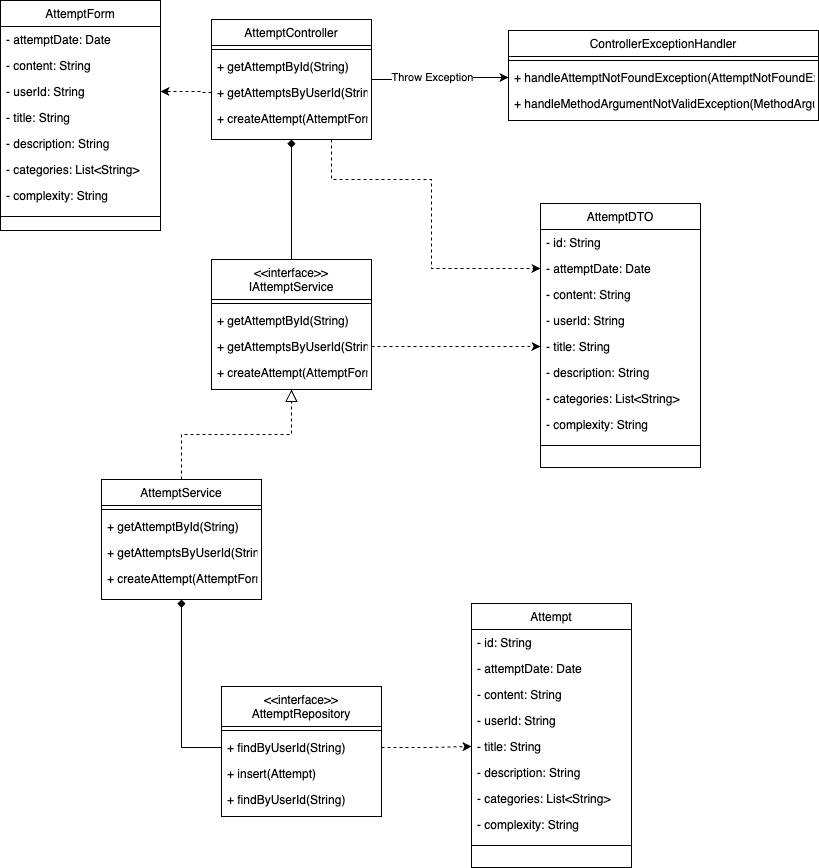

The diagram above was exported from draw.io. Its source (the exported page's mxGraphModel, read from the mxfile embedded in the PNG):
<mxGraphModel dx="429" dy="606" grid="1" gridSize="10" guides="1" tooltips="1" connect="1" arrows="1" fold="1" page="1" pageScale="1" pageWidth="827" pageHeight="1169" math="0" shadow="0">
  <root>
    <mxCell id="WIyWlLk6GJQsqaUBKTNV-0" />
    <mxCell id="WIyWlLk6GJQsqaUBKTNV-1" parent="WIyWlLk6GJQsqaUBKTNV-0" />
    <mxCell id="rxi1xAc-6P9yMEaOJGGh-54" style="edgeStyle=orthogonalEdgeStyle;rounded=0;orthogonalLoop=1;jettySize=auto;html=1;exitX=1;exitY=0.5;exitDx=0;exitDy=0;entryX=0;entryY=0.5;entryDx=0;entryDy=0;" edge="1" parent="WIyWlLk6GJQsqaUBKTNV-1" source="zkfFHV4jXpPFQw0GAbJ--0" target="rxi1xAc-6P9yMEaOJGGh-37">
      <mxGeometry relative="1" as="geometry" />
    </mxCell>
    <mxCell id="rxi1xAc-6P9yMEaOJGGh-56" value="Throw Exception" style="edgeLabel;html=1;align=center;verticalAlign=middle;resizable=0;points=[];" vertex="1" connectable="0" parent="rxi1xAc-6P9yMEaOJGGh-54">
      <mxGeometry x="-0.1277" y="2" relative="1" as="geometry">
        <mxPoint as="offset" />
      </mxGeometry>
    </mxCell>
    <mxCell id="zkfFHV4jXpPFQw0GAbJ--0" value="AttemptController" style="swimlane;fontStyle=0;align=center;verticalAlign=top;childLayout=stackLayout;horizontal=1;startSize=26;horizontalStack=0;resizeParent=1;resizeLast=0;collapsible=1;marginBottom=0;rounded=0;shadow=0;strokeWidth=1;" parent="WIyWlLk6GJQsqaUBKTNV-1" vertex="1">
      <mxGeometry x="220" y="120" width="160" height="120" as="geometry">
        <mxRectangle x="230" y="140" width="160" height="26" as="alternateBounds" />
      </mxGeometry>
    </mxCell>
    <mxCell id="zkfFHV4jXpPFQw0GAbJ--4" value="" style="line;html=1;strokeWidth=1;align=left;verticalAlign=middle;spacingTop=-1;spacingLeft=3;spacingRight=3;rotatable=0;labelPosition=right;points=[];portConstraint=eastwest;" parent="zkfFHV4jXpPFQw0GAbJ--0" vertex="1">
      <mxGeometry y="26" width="160" height="8" as="geometry" />
    </mxCell>
    <mxCell id="zkfFHV4jXpPFQw0GAbJ--5" value="+ getAttemptById(String)" style="text;align=left;verticalAlign=top;spacingLeft=4;spacingRight=4;overflow=hidden;rotatable=0;points=[[0,0.5],[1,0.5]];portConstraint=eastwest;" parent="zkfFHV4jXpPFQw0GAbJ--0" vertex="1">
      <mxGeometry y="34" width="160" height="26" as="geometry" />
    </mxCell>
    <mxCell id="rxi1xAc-6P9yMEaOJGGh-0" value="+ getAttemptsByUserId(String)" style="text;align=left;verticalAlign=top;spacingLeft=4;spacingRight=4;overflow=hidden;rotatable=0;points=[[0,0.5],[1,0.5]];portConstraint=eastwest;" vertex="1" parent="zkfFHV4jXpPFQw0GAbJ--0">
      <mxGeometry y="60" width="160" height="26" as="geometry" />
    </mxCell>
    <mxCell id="rxi1xAc-6P9yMEaOJGGh-1" value="+ createAttempt(AttemptForm)" style="text;align=left;verticalAlign=top;spacingLeft=4;spacingRight=4;overflow=hidden;rotatable=0;points=[[0,0.5],[1,0.5]];portConstraint=eastwest;" vertex="1" parent="zkfFHV4jXpPFQw0GAbJ--0">
      <mxGeometry y="86" width="160" height="26" as="geometry" />
    </mxCell>
    <mxCell id="zkfFHV4jXpPFQw0GAbJ--6" value="Attempt" style="swimlane;fontStyle=0;align=center;verticalAlign=top;childLayout=stackLayout;horizontal=1;startSize=26;horizontalStack=0;resizeParent=1;resizeLast=0;collapsible=1;marginBottom=0;rounded=0;shadow=0;strokeWidth=1;" parent="WIyWlLk6GJQsqaUBKTNV-1" vertex="1">
      <mxGeometry x="480" y="704" width="160" height="264" as="geometry">
        <mxRectangle x="130" y="380" width="160" height="26" as="alternateBounds" />
      </mxGeometry>
    </mxCell>
    <mxCell id="zkfFHV4jXpPFQw0GAbJ--7" value="- id: String" style="text;align=left;verticalAlign=top;spacingLeft=4;spacingRight=4;overflow=hidden;rotatable=0;points=[[0,0.5],[1,0.5]];portConstraint=eastwest;" parent="zkfFHV4jXpPFQw0GAbJ--6" vertex="1">
      <mxGeometry y="26" width="160" height="26" as="geometry" />
    </mxCell>
    <mxCell id="zkfFHV4jXpPFQw0GAbJ--8" value="- attemptDate: Date" style="text;align=left;verticalAlign=top;spacingLeft=4;spacingRight=4;overflow=hidden;rotatable=0;points=[[0,0.5],[1,0.5]];portConstraint=eastwest;rounded=0;shadow=0;html=0;" parent="zkfFHV4jXpPFQw0GAbJ--6" vertex="1">
      <mxGeometry y="52" width="160" height="26" as="geometry" />
    </mxCell>
    <mxCell id="rxi1xAc-6P9yMEaOJGGh-29" value="- content: String" style="text;align=left;verticalAlign=top;spacingLeft=4;spacingRight=4;overflow=hidden;rotatable=0;points=[[0,0.5],[1,0.5]];portConstraint=eastwest;rounded=0;shadow=0;html=0;" vertex="1" parent="zkfFHV4jXpPFQw0GAbJ--6">
      <mxGeometry y="78" width="160" height="26" as="geometry" />
    </mxCell>
    <mxCell id="rxi1xAc-6P9yMEaOJGGh-30" value="- userId: String" style="text;align=left;verticalAlign=top;spacingLeft=4;spacingRight=4;overflow=hidden;rotatable=0;points=[[0,0.5],[1,0.5]];portConstraint=eastwest;rounded=0;shadow=0;html=0;" vertex="1" parent="zkfFHV4jXpPFQw0GAbJ--6">
      <mxGeometry y="104" width="160" height="26" as="geometry" />
    </mxCell>
    <mxCell id="rxi1xAc-6P9yMEaOJGGh-31" value="- title: String" style="text;align=left;verticalAlign=top;spacingLeft=4;spacingRight=4;overflow=hidden;rotatable=0;points=[[0,0.5],[1,0.5]];portConstraint=eastwest;rounded=0;shadow=0;html=0;" vertex="1" parent="zkfFHV4jXpPFQw0GAbJ--6">
      <mxGeometry y="130" width="160" height="26" as="geometry" />
    </mxCell>
    <mxCell id="rxi1xAc-6P9yMEaOJGGh-32" value="- description: String" style="text;align=left;verticalAlign=top;spacingLeft=4;spacingRight=4;overflow=hidden;rotatable=0;points=[[0,0.5],[1,0.5]];portConstraint=eastwest;rounded=0;shadow=0;html=0;" vertex="1" parent="zkfFHV4jXpPFQw0GAbJ--6">
      <mxGeometry y="156" width="160" height="26" as="geometry" />
    </mxCell>
    <mxCell id="rxi1xAc-6P9yMEaOJGGh-33" value="- categories: List&lt;String&gt;" style="text;align=left;verticalAlign=top;spacingLeft=4;spacingRight=4;overflow=hidden;rotatable=0;points=[[0,0.5],[1,0.5]];portConstraint=eastwest;rounded=0;shadow=0;html=0;" vertex="1" parent="zkfFHV4jXpPFQw0GAbJ--6">
      <mxGeometry y="182" width="160" height="26" as="geometry" />
    </mxCell>
    <mxCell id="rxi1xAc-6P9yMEaOJGGh-34" value="- complexity: String" style="text;align=left;verticalAlign=top;spacingLeft=4;spacingRight=4;overflow=hidden;rotatable=0;points=[[0,0.5],[1,0.5]];portConstraint=eastwest;rounded=0;shadow=0;html=0;" vertex="1" parent="zkfFHV4jXpPFQw0GAbJ--6">
      <mxGeometry y="208" width="160" height="26" as="geometry" />
    </mxCell>
    <mxCell id="zkfFHV4jXpPFQw0GAbJ--9" value="" style="line;html=1;strokeWidth=1;align=left;verticalAlign=middle;spacingTop=-1;spacingLeft=3;spacingRight=3;rotatable=0;labelPosition=right;points=[];portConstraint=eastwest;" parent="zkfFHV4jXpPFQw0GAbJ--6" vertex="1">
      <mxGeometry y="234" width="160" height="16" as="geometry" />
    </mxCell>
    <mxCell id="rxi1xAc-6P9yMEaOJGGh-2" value="AttemptService" style="swimlane;fontStyle=0;align=center;verticalAlign=top;childLayout=stackLayout;horizontal=1;startSize=26;horizontalStack=0;resizeParent=1;resizeLast=0;collapsible=1;marginBottom=0;rounded=0;shadow=0;strokeWidth=1;" vertex="1" parent="WIyWlLk6GJQsqaUBKTNV-1">
      <mxGeometry x="110" y="580" width="160" height="120" as="geometry">
        <mxRectangle x="230" y="140" width="160" height="26" as="alternateBounds" />
      </mxGeometry>
    </mxCell>
    <mxCell id="rxi1xAc-6P9yMEaOJGGh-3" value="" style="line;html=1;strokeWidth=1;align=left;verticalAlign=middle;spacingTop=-1;spacingLeft=3;spacingRight=3;rotatable=0;labelPosition=right;points=[];portConstraint=eastwest;" vertex="1" parent="rxi1xAc-6P9yMEaOJGGh-2">
      <mxGeometry y="26" width="160" height="8" as="geometry" />
    </mxCell>
    <mxCell id="rxi1xAc-6P9yMEaOJGGh-4" value="+ getAttemptById(String)" style="text;align=left;verticalAlign=top;spacingLeft=4;spacingRight=4;overflow=hidden;rotatable=0;points=[[0,0.5],[1,0.5]];portConstraint=eastwest;" vertex="1" parent="rxi1xAc-6P9yMEaOJGGh-2">
      <mxGeometry y="34" width="160" height="26" as="geometry" />
    </mxCell>
    <mxCell id="rxi1xAc-6P9yMEaOJGGh-5" value="+ getAttemptsByUserId(String)" style="text;align=left;verticalAlign=top;spacingLeft=4;spacingRight=4;overflow=hidden;rotatable=0;points=[[0,0.5],[1,0.5]];portConstraint=eastwest;" vertex="1" parent="rxi1xAc-6P9yMEaOJGGh-2">
      <mxGeometry y="60" width="160" height="26" as="geometry" />
    </mxCell>
    <mxCell id="rxi1xAc-6P9yMEaOJGGh-6" value="+ createAttempt(AttemptForm)" style="text;align=left;verticalAlign=top;spacingLeft=4;spacingRight=4;overflow=hidden;rotatable=0;points=[[0,0.5],[1,0.5]];portConstraint=eastwest;" vertex="1" parent="rxi1xAc-6P9yMEaOJGGh-2">
      <mxGeometry y="86" width="160" height="26" as="geometry" />
    </mxCell>
    <mxCell id="rxi1xAc-6P9yMEaOJGGh-7" value="&lt;&lt;interface&gt;&gt;&#10;IAttemptService" style="swimlane;fontStyle=0;align=center;verticalAlign=top;childLayout=stackLayout;horizontal=1;startSize=40;horizontalStack=0;resizeParent=1;resizeLast=0;collapsible=1;marginBottom=0;rounded=0;shadow=0;strokeWidth=1;" vertex="1" parent="WIyWlLk6GJQsqaUBKTNV-1">
      <mxGeometry x="220" y="360" width="160" height="130" as="geometry">
        <mxRectangle x="230" y="140" width="160" height="26" as="alternateBounds" />
      </mxGeometry>
    </mxCell>
    <mxCell id="rxi1xAc-6P9yMEaOJGGh-8" value="" style="line;html=1;strokeWidth=1;align=left;verticalAlign=middle;spacingTop=-1;spacingLeft=3;spacingRight=3;rotatable=0;labelPosition=right;points=[];portConstraint=eastwest;" vertex="1" parent="rxi1xAc-6P9yMEaOJGGh-7">
      <mxGeometry y="40" width="160" height="8" as="geometry" />
    </mxCell>
    <mxCell id="rxi1xAc-6P9yMEaOJGGh-9" value="+ getAttemptById(String)" style="text;align=left;verticalAlign=top;spacingLeft=4;spacingRight=4;overflow=hidden;rotatable=0;points=[[0,0.5],[1,0.5]];portConstraint=eastwest;" vertex="1" parent="rxi1xAc-6P9yMEaOJGGh-7">
      <mxGeometry y="48" width="160" height="26" as="geometry" />
    </mxCell>
    <mxCell id="rxi1xAc-6P9yMEaOJGGh-10" value="+ getAttemptsByUserId(String)" style="text;align=left;verticalAlign=top;spacingLeft=4;spacingRight=4;overflow=hidden;rotatable=0;points=[[0,0.5],[1,0.5]];portConstraint=eastwest;" vertex="1" parent="rxi1xAc-6P9yMEaOJGGh-7">
      <mxGeometry y="74" width="160" height="26" as="geometry" />
    </mxCell>
    <mxCell id="rxi1xAc-6P9yMEaOJGGh-11" value="+ createAttempt(AttemptForm)" style="text;align=left;verticalAlign=top;spacingLeft=4;spacingRight=4;overflow=hidden;rotatable=0;points=[[0,0.5],[1,0.5]];portConstraint=eastwest;" vertex="1" parent="rxi1xAc-6P9yMEaOJGGh-7">
      <mxGeometry y="100" width="160" height="26" as="geometry" />
    </mxCell>
    <mxCell id="rxi1xAc-6P9yMEaOJGGh-16" value="" style="endArrow=block;endSize=10;endFill=0;shadow=0;strokeWidth=1;rounded=0;curved=0;edgeStyle=elbowEdgeStyle;elbow=vertical;exitX=0.5;exitY=0;exitDx=0;exitDy=0;entryX=0.5;entryY=1;entryDx=0;entryDy=0;dashed=1;" edge="1" parent="WIyWlLk6GJQsqaUBKTNV-1" source="rxi1xAc-6P9yMEaOJGGh-2" target="rxi1xAc-6P9yMEaOJGGh-7">
      <mxGeometry width="160" relative="1" as="geometry">
        <mxPoint x="180" y="770" as="sourcePoint" />
        <mxPoint x="280" y="650" as="targetPoint" />
      </mxGeometry>
    </mxCell>
    <mxCell id="rxi1xAc-6P9yMEaOJGGh-17" value="" style="html=1;labelBackgroundColor=#ffffff;jettySize=auto;orthogonalLoop=1;fontSize=14;rounded=0;jumpStyle=gap;edgeStyle=orthogonalEdgeStyle;startArrow=diamond;startFill=1;endArrow=none;strokeWidth=1;exitX=0.5;exitY=1;exitDx=0;exitDy=0;entryX=0.5;entryY=0;entryDx=0;entryDy=0;endFill=0;" edge="1" parent="WIyWlLk6GJQsqaUBKTNV-1" source="zkfFHV4jXpPFQw0GAbJ--0" target="rxi1xAc-6P9yMEaOJGGh-7">
      <mxGeometry width="48" height="48" relative="1" as="geometry">
        <mxPoint x="230" y="679" as="sourcePoint" />
        <mxPoint x="288" y="630" as="targetPoint" />
      </mxGeometry>
    </mxCell>
    <mxCell id="rxi1xAc-6P9yMEaOJGGh-23" value="&lt;&lt;interface&gt;&gt;&#10;AttemptRepository" style="swimlane;fontStyle=0;align=center;verticalAlign=top;childLayout=stackLayout;horizontal=1;startSize=40;horizontalStack=0;resizeParent=1;resizeLast=0;collapsible=1;marginBottom=0;rounded=0;shadow=0;strokeWidth=1;" vertex="1" parent="WIyWlLk6GJQsqaUBKTNV-1">
      <mxGeometry x="230" y="787" width="160" height="130" as="geometry">
        <mxRectangle x="230" y="140" width="160" height="26" as="alternateBounds" />
      </mxGeometry>
    </mxCell>
    <mxCell id="rxi1xAc-6P9yMEaOJGGh-24" value="" style="line;html=1;strokeWidth=1;align=left;verticalAlign=middle;spacingTop=-1;spacingLeft=3;spacingRight=3;rotatable=0;labelPosition=right;points=[];portConstraint=eastwest;" vertex="1" parent="rxi1xAc-6P9yMEaOJGGh-23">
      <mxGeometry y="40" width="160" height="8" as="geometry" />
    </mxCell>
    <mxCell id="rxi1xAc-6P9yMEaOJGGh-25" value="+ findByUserId(String)" style="text;align=left;verticalAlign=top;spacingLeft=4;spacingRight=4;overflow=hidden;rotatable=0;points=[[0,0.5],[1,0.5]];portConstraint=eastwest;" vertex="1" parent="rxi1xAc-6P9yMEaOJGGh-23">
      <mxGeometry y="48" width="160" height="26" as="geometry" />
    </mxCell>
    <mxCell id="rxi1xAc-6P9yMEaOJGGh-26" value="+ insert(Attempt)" style="text;align=left;verticalAlign=top;spacingLeft=4;spacingRight=4;overflow=hidden;rotatable=0;points=[[0,0.5],[1,0.5]];portConstraint=eastwest;" vertex="1" parent="rxi1xAc-6P9yMEaOJGGh-23">
      <mxGeometry y="74" width="160" height="26" as="geometry" />
    </mxCell>
    <mxCell id="rxi1xAc-6P9yMEaOJGGh-27" value="+ findByUserId(String)" style="text;align=left;verticalAlign=top;spacingLeft=4;spacingRight=4;overflow=hidden;rotatable=0;points=[[0,0.5],[1,0.5]];portConstraint=eastwest;" vertex="1" parent="rxi1xAc-6P9yMEaOJGGh-23">
      <mxGeometry y="100" width="160" height="26" as="geometry" />
    </mxCell>
    <mxCell id="rxi1xAc-6P9yMEaOJGGh-28" style="edgeStyle=orthogonalEdgeStyle;rounded=0;orthogonalLoop=1;jettySize=auto;html=1;exitX=0;exitY=0.5;exitDx=0;exitDy=0;entryX=0.5;entryY=1;entryDx=0;entryDy=0;endArrow=diamond;endFill=1;" edge="1" parent="WIyWlLk6GJQsqaUBKTNV-1" source="rxi1xAc-6P9yMEaOJGGh-25" target="rxi1xAc-6P9yMEaOJGGh-2">
      <mxGeometry relative="1" as="geometry" />
    </mxCell>
    <mxCell id="rxi1xAc-6P9yMEaOJGGh-35" value="ControllerExceptionHandler" style="swimlane;fontStyle=0;align=center;verticalAlign=top;childLayout=stackLayout;horizontal=1;startSize=26;horizontalStack=0;resizeParent=1;resizeLast=0;collapsible=1;marginBottom=0;rounded=0;shadow=0;strokeWidth=1;" vertex="1" parent="WIyWlLk6GJQsqaUBKTNV-1">
      <mxGeometry x="517" y="131" width="310" height="90" as="geometry">
        <mxRectangle x="230" y="140" width="160" height="26" as="alternateBounds" />
      </mxGeometry>
    </mxCell>
    <mxCell id="rxi1xAc-6P9yMEaOJGGh-36" value="" style="line;html=1;strokeWidth=1;align=left;verticalAlign=middle;spacingTop=-1;spacingLeft=3;spacingRight=3;rotatable=0;labelPosition=right;points=[];portConstraint=eastwest;" vertex="1" parent="rxi1xAc-6P9yMEaOJGGh-35">
      <mxGeometry y="26" width="310" height="8" as="geometry" />
    </mxCell>
    <mxCell id="rxi1xAc-6P9yMEaOJGGh-37" value="+ handleAttemptNotFoundException(AttemptNotFoundException)" style="text;align=left;verticalAlign=top;spacingLeft=4;spacingRight=4;overflow=hidden;rotatable=0;points=[[0,0.5],[1,0.5]];portConstraint=eastwest;" vertex="1" parent="rxi1xAc-6P9yMEaOJGGh-35">
      <mxGeometry y="34" width="310" height="26" as="geometry" />
    </mxCell>
    <mxCell id="rxi1xAc-6P9yMEaOJGGh-38" value="+ handleMethodArgumentNotValidException(MethodArgumentNotFoundException)" style="text;align=left;verticalAlign=top;spacingLeft=4;spacingRight=4;overflow=hidden;rotatable=0;points=[[0,0.5],[1,0.5]];portConstraint=eastwest;" vertex="1" parent="rxi1xAc-6P9yMEaOJGGh-35">
      <mxGeometry y="60" width="310" height="26" as="geometry" />
    </mxCell>
    <mxCell id="rxi1xAc-6P9yMEaOJGGh-40" style="edgeStyle=orthogonalEdgeStyle;rounded=0;orthogonalLoop=1;jettySize=auto;html=1;exitX=1;exitY=0.5;exitDx=0;exitDy=0;entryX=0;entryY=0.5;entryDx=0;entryDy=0;dashed=1;" edge="1" parent="WIyWlLk6GJQsqaUBKTNV-1" source="rxi1xAc-6P9yMEaOJGGh-25" target="rxi1xAc-6P9yMEaOJGGh-31">
      <mxGeometry relative="1" as="geometry" />
    </mxCell>
    <mxCell id="rxi1xAc-6P9yMEaOJGGh-41" value="AttemptDTO" style="swimlane;fontStyle=0;align=center;verticalAlign=top;childLayout=stackLayout;horizontal=1;startSize=26;horizontalStack=0;resizeParent=1;resizeLast=0;collapsible=1;marginBottom=0;rounded=0;shadow=0;strokeWidth=1;" vertex="1" parent="WIyWlLk6GJQsqaUBKTNV-1">
      <mxGeometry x="549" y="304" width="160" height="264" as="geometry">
        <mxRectangle x="130" y="380" width="160" height="26" as="alternateBounds" />
      </mxGeometry>
    </mxCell>
    <mxCell id="rxi1xAc-6P9yMEaOJGGh-42" value="- id: String" style="text;align=left;verticalAlign=top;spacingLeft=4;spacingRight=4;overflow=hidden;rotatable=0;points=[[0,0.5],[1,0.5]];portConstraint=eastwest;" vertex="1" parent="rxi1xAc-6P9yMEaOJGGh-41">
      <mxGeometry y="26" width="160" height="26" as="geometry" />
    </mxCell>
    <mxCell id="rxi1xAc-6P9yMEaOJGGh-43" value="- attemptDate: Date" style="text;align=left;verticalAlign=top;spacingLeft=4;spacingRight=4;overflow=hidden;rotatable=0;points=[[0,0.5],[1,0.5]];portConstraint=eastwest;rounded=0;shadow=0;html=0;" vertex="1" parent="rxi1xAc-6P9yMEaOJGGh-41">
      <mxGeometry y="52" width="160" height="26" as="geometry" />
    </mxCell>
    <mxCell id="rxi1xAc-6P9yMEaOJGGh-44" value="- content: String" style="text;align=left;verticalAlign=top;spacingLeft=4;spacingRight=4;overflow=hidden;rotatable=0;points=[[0,0.5],[1,0.5]];portConstraint=eastwest;rounded=0;shadow=0;html=0;" vertex="1" parent="rxi1xAc-6P9yMEaOJGGh-41">
      <mxGeometry y="78" width="160" height="26" as="geometry" />
    </mxCell>
    <mxCell id="rxi1xAc-6P9yMEaOJGGh-45" value="- userId: String" style="text;align=left;verticalAlign=top;spacingLeft=4;spacingRight=4;overflow=hidden;rotatable=0;points=[[0,0.5],[1,0.5]];portConstraint=eastwest;rounded=0;shadow=0;html=0;" vertex="1" parent="rxi1xAc-6P9yMEaOJGGh-41">
      <mxGeometry y="104" width="160" height="26" as="geometry" />
    </mxCell>
    <mxCell id="rxi1xAc-6P9yMEaOJGGh-46" value="- title: String" style="text;align=left;verticalAlign=top;spacingLeft=4;spacingRight=4;overflow=hidden;rotatable=0;points=[[0,0.5],[1,0.5]];portConstraint=eastwest;rounded=0;shadow=0;html=0;" vertex="1" parent="rxi1xAc-6P9yMEaOJGGh-41">
      <mxGeometry y="130" width="160" height="26" as="geometry" />
    </mxCell>
    <mxCell id="rxi1xAc-6P9yMEaOJGGh-47" value="- description: String" style="text;align=left;verticalAlign=top;spacingLeft=4;spacingRight=4;overflow=hidden;rotatable=0;points=[[0,0.5],[1,0.5]];portConstraint=eastwest;rounded=0;shadow=0;html=0;" vertex="1" parent="rxi1xAc-6P9yMEaOJGGh-41">
      <mxGeometry y="156" width="160" height="26" as="geometry" />
    </mxCell>
    <mxCell id="rxi1xAc-6P9yMEaOJGGh-48" value="- categories: List&lt;String&gt;" style="text;align=left;verticalAlign=top;spacingLeft=4;spacingRight=4;overflow=hidden;rotatable=0;points=[[0,0.5],[1,0.5]];portConstraint=eastwest;rounded=0;shadow=0;html=0;" vertex="1" parent="rxi1xAc-6P9yMEaOJGGh-41">
      <mxGeometry y="182" width="160" height="26" as="geometry" />
    </mxCell>
    <mxCell id="rxi1xAc-6P9yMEaOJGGh-49" value="- complexity: String" style="text;align=left;verticalAlign=top;spacingLeft=4;spacingRight=4;overflow=hidden;rotatable=0;points=[[0,0.5],[1,0.5]];portConstraint=eastwest;rounded=0;shadow=0;html=0;" vertex="1" parent="rxi1xAc-6P9yMEaOJGGh-41">
      <mxGeometry y="208" width="160" height="26" as="geometry" />
    </mxCell>
    <mxCell id="rxi1xAc-6P9yMEaOJGGh-50" value="" style="line;html=1;strokeWidth=1;align=left;verticalAlign=middle;spacingTop=-1;spacingLeft=3;spacingRight=3;rotatable=0;labelPosition=right;points=[];portConstraint=eastwest;" vertex="1" parent="rxi1xAc-6P9yMEaOJGGh-41">
      <mxGeometry y="234" width="160" height="16" as="geometry" />
    </mxCell>
    <mxCell id="rxi1xAc-6P9yMEaOJGGh-51" style="edgeStyle=orthogonalEdgeStyle;rounded=0;orthogonalLoop=1;jettySize=auto;html=1;dashed=1;exitX=1;exitY=0.5;exitDx=0;exitDy=0;entryX=0;entryY=0.5;entryDx=0;entryDy=0;" edge="1" parent="WIyWlLk6GJQsqaUBKTNV-1" source="rxi1xAc-6P9yMEaOJGGh-10" target="rxi1xAc-6P9yMEaOJGGh-46">
      <mxGeometry relative="1" as="geometry">
        <mxPoint x="370" y="620" as="sourcePoint" />
        <mxPoint x="610" y="621" as="targetPoint" />
      </mxGeometry>
    </mxCell>
    <mxCell id="rxi1xAc-6P9yMEaOJGGh-53" style="edgeStyle=orthogonalEdgeStyle;rounded=0;orthogonalLoop=1;jettySize=auto;html=1;dashed=1;exitX=0.75;exitY=1;exitDx=0;exitDy=0;entryX=0;entryY=0.5;entryDx=0;entryDy=0;" edge="1" parent="WIyWlLk6GJQsqaUBKTNV-1" source="zkfFHV4jXpPFQw0GAbJ--0" target="rxi1xAc-6P9yMEaOJGGh-43">
      <mxGeometry relative="1" as="geometry">
        <mxPoint x="390" y="457" as="sourcePoint" />
        <mxPoint x="559" y="457" as="targetPoint" />
        <Array as="points">
          <mxPoint x="340" y="280" />
          <mxPoint x="440" y="280" />
          <mxPoint x="440" y="369" />
        </Array>
      </mxGeometry>
    </mxCell>
    <mxCell id="rxi1xAc-6P9yMEaOJGGh-57" value="AttemptForm" style="swimlane;fontStyle=0;align=center;verticalAlign=top;childLayout=stackLayout;horizontal=1;startSize=26;horizontalStack=0;resizeParent=1;resizeLast=0;collapsible=1;marginBottom=0;rounded=0;shadow=0;strokeWidth=1;" vertex="1" parent="WIyWlLk6GJQsqaUBKTNV-1">
      <mxGeometry x="9" y="101" width="160" height="230" as="geometry">
        <mxRectangle x="130" y="380" width="160" height="26" as="alternateBounds" />
      </mxGeometry>
    </mxCell>
    <mxCell id="rxi1xAc-6P9yMEaOJGGh-59" value="- attemptDate: Date" style="text;align=left;verticalAlign=top;spacingLeft=4;spacingRight=4;overflow=hidden;rotatable=0;points=[[0,0.5],[1,0.5]];portConstraint=eastwest;rounded=0;shadow=0;html=0;" vertex="1" parent="rxi1xAc-6P9yMEaOJGGh-57">
      <mxGeometry y="26" width="160" height="26" as="geometry" />
    </mxCell>
    <mxCell id="rxi1xAc-6P9yMEaOJGGh-60" value="- content: String" style="text;align=left;verticalAlign=top;spacingLeft=4;spacingRight=4;overflow=hidden;rotatable=0;points=[[0,0.5],[1,0.5]];portConstraint=eastwest;rounded=0;shadow=0;html=0;" vertex="1" parent="rxi1xAc-6P9yMEaOJGGh-57">
      <mxGeometry y="52" width="160" height="26" as="geometry" />
    </mxCell>
    <mxCell id="rxi1xAc-6P9yMEaOJGGh-61" value="- userId: String" style="text;align=left;verticalAlign=top;spacingLeft=4;spacingRight=4;overflow=hidden;rotatable=0;points=[[0,0.5],[1,0.5]];portConstraint=eastwest;rounded=0;shadow=0;html=0;" vertex="1" parent="rxi1xAc-6P9yMEaOJGGh-57">
      <mxGeometry y="78" width="160" height="26" as="geometry" />
    </mxCell>
    <mxCell id="rxi1xAc-6P9yMEaOJGGh-62" value="- title: String" style="text;align=left;verticalAlign=top;spacingLeft=4;spacingRight=4;overflow=hidden;rotatable=0;points=[[0,0.5],[1,0.5]];portConstraint=eastwest;rounded=0;shadow=0;html=0;" vertex="1" parent="rxi1xAc-6P9yMEaOJGGh-57">
      <mxGeometry y="104" width="160" height="26" as="geometry" />
    </mxCell>
    <mxCell id="rxi1xAc-6P9yMEaOJGGh-63" value="- description: String" style="text;align=left;verticalAlign=top;spacingLeft=4;spacingRight=4;overflow=hidden;rotatable=0;points=[[0,0.5],[1,0.5]];portConstraint=eastwest;rounded=0;shadow=0;html=0;" vertex="1" parent="rxi1xAc-6P9yMEaOJGGh-57">
      <mxGeometry y="130" width="160" height="26" as="geometry" />
    </mxCell>
    <mxCell id="rxi1xAc-6P9yMEaOJGGh-64" value="- categories: List&lt;String&gt;" style="text;align=left;verticalAlign=top;spacingLeft=4;spacingRight=4;overflow=hidden;rotatable=0;points=[[0,0.5],[1,0.5]];portConstraint=eastwest;rounded=0;shadow=0;html=0;" vertex="1" parent="rxi1xAc-6P9yMEaOJGGh-57">
      <mxGeometry y="156" width="160" height="26" as="geometry" />
    </mxCell>
    <mxCell id="rxi1xAc-6P9yMEaOJGGh-65" value="- complexity: String" style="text;align=left;verticalAlign=top;spacingLeft=4;spacingRight=4;overflow=hidden;rotatable=0;points=[[0,0.5],[1,0.5]];portConstraint=eastwest;rounded=0;shadow=0;html=0;" vertex="1" parent="rxi1xAc-6P9yMEaOJGGh-57">
      <mxGeometry y="182" width="160" height="26" as="geometry" />
    </mxCell>
    <mxCell id="rxi1xAc-6P9yMEaOJGGh-66" value="" style="line;html=1;strokeWidth=1;align=left;verticalAlign=middle;spacingTop=-1;spacingLeft=3;spacingRight=3;rotatable=0;labelPosition=right;points=[];portConstraint=eastwest;" vertex="1" parent="rxi1xAc-6P9yMEaOJGGh-57">
      <mxGeometry y="208" width="160" height="16" as="geometry" />
    </mxCell>
    <mxCell id="rxi1xAc-6P9yMEaOJGGh-67" style="edgeStyle=orthogonalEdgeStyle;rounded=0;orthogonalLoop=1;jettySize=auto;html=1;dashed=1;exitX=0;exitY=0.5;exitDx=0;exitDy=0;entryX=1;entryY=0.5;entryDx=0;entryDy=0;" edge="1" parent="WIyWlLk6GJQsqaUBKTNV-1" source="rxi1xAc-6P9yMEaOJGGh-0" target="rxi1xAc-6P9yMEaOJGGh-61">
      <mxGeometry relative="1" as="geometry">
        <mxPoint x="350" y="250" as="sourcePoint" />
        <mxPoint x="559" y="379" as="targetPoint" />
        <Array as="points">
          <mxPoint x="210" y="193" />
          <mxPoint x="210" y="192" />
        </Array>
      </mxGeometry>
    </mxCell>
  </root>
</mxGraphModel>